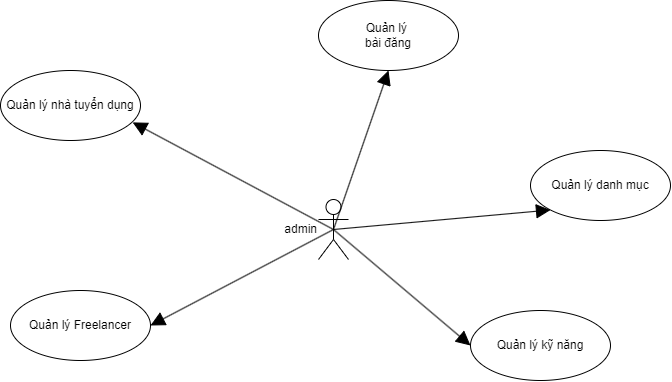

The diagram above was exported from draw.io. Its source (the exported page's mxGraphModel, read from the mxfile embedded in the PNG):
<mxGraphModel dx="1489" dy="807" grid="1" gridSize="10" guides="1" tooltips="1" connect="1" arrows="1" fold="1" page="1" pageScale="1" pageWidth="850" pageHeight="1100" math="0" shadow="0">
  <root>
    <mxCell id="0" />
    <mxCell id="1" parent="0" />
    <mxCell id="6ZfMDjbxnvx9iK6TjygK-1" value="admin" style="shape=umlActor;html=1;verticalLabelPosition=middle;verticalAlign=middle;align=right;labelPosition=left;" vertex="1" parent="1">
      <mxGeometry x="428" y="289" width="30" height="60" as="geometry" />
    </mxCell>
    <mxCell id="6ZfMDjbxnvx9iK6TjygK-2" value="" style="edgeStyle=none;html=1;endArrow=block;endFill=1;endSize=12;verticalAlign=bottom;rounded=0;exitX=0.5;exitY=0.5;exitDx=0;exitDy=0;exitPerimeter=0;entryX=0.944;entryY=0.741;entryDx=0;entryDy=0;entryPerimeter=0;" edge="1" parent="1" source="6ZfMDjbxnvx9iK6TjygK-1" target="6ZfMDjbxnvx9iK6TjygK-4">
      <mxGeometry width="160" relative="1" as="geometry">
        <mxPoint x="203" y="219.5" as="sourcePoint" />
        <mxPoint x="343" y="240" as="targetPoint" />
      </mxGeometry>
    </mxCell>
    <mxCell id="6ZfMDjbxnvx9iK6TjygK-3" value="&lt;span&gt;&lt;/span&gt;&lt;span&gt;&lt;/span&gt;&lt;span style=&quot;white-space-collapse: preserve;&quot;&gt;Quản lý Freelancer&lt;/span&gt;" style="ellipse;whiteSpace=wrap;html=1;" vertex="1" parent="1">
      <mxGeometry x="120" y="380" width="140" height="70" as="geometry" />
    </mxCell>
    <mxCell id="6ZfMDjbxnvx9iK6TjygK-4" value="&lt;span&gt;&lt;/span&gt;&lt;span&gt;&lt;/span&gt;&lt;span style=&quot;white-space-collapse: preserve;&quot;&gt;Quản lý nhà tuyển dụng&lt;/span&gt;" style="ellipse;whiteSpace=wrap;html=1;" vertex="1" parent="1">
      <mxGeometry x="110" y="160" width="140" height="70" as="geometry" />
    </mxCell>
    <mxCell id="6ZfMDjbxnvx9iK6TjygK-5" value="&lt;span&gt;&lt;/span&gt;&lt;span&gt;&lt;/span&gt;&lt;span style=&quot;white-space-collapse: preserve;&quot;&gt;Quản lý danh mục&lt;/span&gt;" style="ellipse;whiteSpace=wrap;html=1;" vertex="1" parent="1">
      <mxGeometry x="640" y="240" width="140" height="70" as="geometry" />
    </mxCell>
    <mxCell id="6ZfMDjbxnvx9iK6TjygK-6" value="" style="edgeStyle=none;html=1;endArrow=block;endFill=1;endSize=12;verticalAlign=bottom;rounded=0;entryX=1;entryY=0.5;entryDx=0;entryDy=0;exitX=0.5;exitY=0.5;exitDx=0;exitDy=0;exitPerimeter=0;" edge="1" parent="1" source="6ZfMDjbxnvx9iK6TjygK-1" target="6ZfMDjbxnvx9iK6TjygK-3">
      <mxGeometry width="160" relative="1" as="geometry">
        <mxPoint x="450" y="340" as="sourcePoint" />
        <mxPoint x="353" y="250" as="targetPoint" />
      </mxGeometry>
    </mxCell>
    <mxCell id="6ZfMDjbxnvx9iK6TjygK-7" value="&lt;span&gt;&lt;/span&gt;&lt;span&gt;&lt;/span&gt;&lt;span style=&quot;white-space-collapse: preserve;&quot;&gt;Quản lý &lt;br&gt;bài đăng&lt;/span&gt;" style="ellipse;whiteSpace=wrap;html=1;" vertex="1" parent="1">
      <mxGeometry x="428" y="90" width="140" height="70" as="geometry" />
    </mxCell>
    <mxCell id="6ZfMDjbxnvx9iK6TjygK-8" value="" style="edgeStyle=none;html=1;endArrow=block;endFill=1;endSize=12;verticalAlign=bottom;rounded=0;entryX=0.5;entryY=1;entryDx=0;entryDy=0;exitX=0.5;exitY=0.5;exitDx=0;exitDy=0;exitPerimeter=0;" edge="1" parent="1" source="6ZfMDjbxnvx9iK6TjygK-1" target="6ZfMDjbxnvx9iK6TjygK-7">
      <mxGeometry width="160" relative="1" as="geometry">
        <mxPoint x="453" y="280" as="sourcePoint" />
        <mxPoint x="203" y="250" as="targetPoint" />
      </mxGeometry>
    </mxCell>
    <mxCell id="6ZfMDjbxnvx9iK6TjygK-9" value="" style="edgeStyle=none;html=1;endArrow=block;endFill=1;endSize=12;verticalAlign=bottom;rounded=0;entryX=0;entryY=1;entryDx=0;entryDy=0;exitX=0.5;exitY=0.5;exitDx=0;exitDy=0;exitPerimeter=0;" edge="1" parent="1" source="6ZfMDjbxnvx9iK6TjygK-1" target="6ZfMDjbxnvx9iK6TjygK-5">
      <mxGeometry width="160" relative="1" as="geometry">
        <mxPoint x="443" y="270" as="sourcePoint" />
        <mxPoint x="213" y="260" as="targetPoint" />
      </mxGeometry>
    </mxCell>
    <mxCell id="6ZfMDjbxnvx9iK6TjygK-10" value="&lt;span&gt;&lt;/span&gt;&lt;span&gt;&lt;/span&gt;&lt;span style=&quot;white-space-collapse: preserve;&quot;&gt;Quản lý kỹ năng&lt;/span&gt;" style="ellipse;whiteSpace=wrap;html=1;" vertex="1" parent="1">
      <mxGeometry x="580" y="400" width="140" height="70" as="geometry" />
    </mxCell>
    <mxCell id="6ZfMDjbxnvx9iK6TjygK-11" value="" style="edgeStyle=none;html=1;endArrow=block;endFill=1;endSize=12;verticalAlign=bottom;rounded=0;entryX=0;entryY=0.5;entryDx=0;entryDy=0;exitX=0.5;exitY=0.5;exitDx=0;exitDy=0;exitPerimeter=0;" edge="1" parent="1" source="6ZfMDjbxnvx9iK6TjygK-1" target="6ZfMDjbxnvx9iK6TjygK-10">
      <mxGeometry width="160" relative="1" as="geometry">
        <mxPoint x="443" y="270" as="sourcePoint" />
        <mxPoint x="663" y="250" as="targetPoint" />
      </mxGeometry>
    </mxCell>
  </root>
</mxGraphModel>